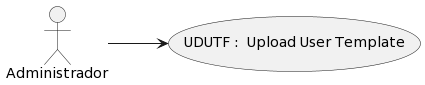

The diagram above was rendered by PlantUML. Its source (embedded in the PNG):
@startuml
left to right direction

    usecase "UDUTF :  Upload User Template" as UserCase
    "Administrador" --> UserCase
@enduml